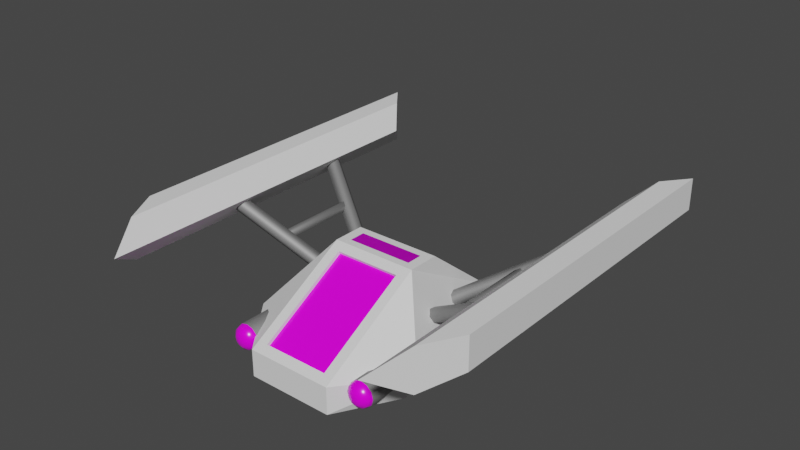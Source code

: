 # Source: ship.blend  (saved by Blender 3.0.5; exported with 4.5.12 LTS)
import bpy
from mathutils import Matrix  # noqa: F401  (used for matrix-valued properties, if any)

bpy.ops.wm.read_factory_settings(use_empty=True)
scene = bpy.context.scene
scene.name = 'Scene'

# ---- collections
col_collection = bpy.data.collections.new('Collection'); scene.collection.children.link(col_collection)

# ---- images (referenced by path relative to the original .blend; pixels are not part of the script)
import os
ASSET_DIR = os.environ.get("B2B_ASSET_DIR", "")  # directory of the original .blend (textures are referenced by path, not embedded)
HERE = os.path.dirname(os.path.abspath(__file__))  # packed textures are extracted next to this script under _unpacked/

def load_image(name, relpath, width, height, colorspace="sRGB"):
    """Load a texture the original file referenced (path relative to the .blend, or extracted next to this script)."""
    p = next((c for c in (os.path.join(HERE, relpath), os.path.join(ASSET_DIR, relpath)) if relpath and os.path.exists(c)), "")
    if p:
        img = bpy.data.images.load(p, check_existing=True)
        img.name = name
    else:  # same state as the original file: an image datablock whose file is absent (Cycles renders it pink)
        img = bpy.data.images.new(name, width, height)
        img.source = "FILE"
        img.filepath = "//" + (relpath or name)
    img.colorspace_settings.name = colorspace
    return img
img_window_png = load_image('window.png', 'window.png', 1024, 1024, 'sRGB')
img_vent_png = load_image('vent.png', 'vent.png', 1024, 1024, 'sRGB')

# ---- materials (node trees are filled in below, after node groups)
mat_green_metal = bpy.data.materials.new('Green Metal')
mat_glass = bpy.data.materials.new('Glass')
mat_glass.use_transparent_shadow = False
mat_vent = bpy.data.materials.new('Vent')
mat_vent.alpha_threshold = 0.0
mat_vent.use_transparent_shadow = False
mat_vent.line_color = (0.0, 0.0, 0.0, 1.0)
mat_baremetal = bpy.data.materials.new('BareMetal')
mat_baremetal.use_transparent_shadow = False

# ---- node groups
ng_auto_smooth = bpy.data.node_groups.new('Auto Smooth', 'GeometryNodeTree')
_s = ng_auto_smooth.interface.new_socket(name='Geometry', in_out='OUTPUT', socket_type='NodeSocketGeometry')
_s = ng_auto_smooth.interface.new_socket(name='Geometry', in_out='INPUT', socket_type='NodeSocketGeometry')
_s = ng_auto_smooth.interface.new_socket(name='Angle', in_out='INPUT', socket_type='NodeSocketFloat')
_s.subtype = 'ANGLE'
_s.min_value = 0.0
_s.max_value = 3.142
ng_auto_smooth.is_modifier = True
_N = ng_auto_smooth.nodes; _L = ng_auto_smooth.links
n0 = _N.new('NodeGroupOutput'); n0.name = 'Group Output'; n0.location = (480, -100)
n1 = _N.new('NodeGroupInput'); n1.name = 'Group Input'; n1.location = (-420, -300)
n2 = _N.new('NodeGroupInput'); n2.name = 'Group Input.001'; n2.location = (-60, -100)
n3 = _N.new('GeometryNodeSetShadeSmooth'); n3.name = 'Set Shade Smooth'; n3.location = (120, -100)
n3.domain = 'EDGE'
n4 = _N.new('GeometryNodeSetShadeSmooth'); n4.name = 'Set Shade Smooth.001'; n4.location = (300, -100)
n5 = _N.new('GeometryNodeInputMeshEdgeAngle'); n5.name = 'Edge Angle'; n5.location = (-420, -220)
n6 = _N.new('GeometryNodeInputEdgeSmooth'); n6.name = 'Is Edge Smooth'; n6.location = (-60, -160)
n7 = _N.new('GeometryNodeInputShadeSmooth'); n7.name = 'Is Face Smooth'; n7.location = (-240, -340)
n8 = _N.new('FunctionNodeBooleanMath'); n8.name = 'Boolean Math'; n8.location = (-60, -220)
n9 = _N.new('FunctionNodeCompare'); n9.name = 'Compare'; n9.location = (-240, -180)
n9.operation = 'LESS_EQUAL'
_L.new(n5.outputs[0], n9.inputs[0])
_L.new(n4.outputs[0], n0.inputs[0])
_L.new(n1.outputs[1], n9.inputs[1])
_L.new(n9.outputs[0], n8.inputs[0])
_L.new(n7.outputs[0], n8.inputs[1])
_L.new(n2.outputs[0], n3.inputs[0])
_L.new(n6.outputs[0], n3.inputs[1])
_L.new(n3.outputs[0], n4.inputs[0])
_L.new(n8.outputs[0], n3.inputs[2])
n0.is_active_output = True

# ---- material node trees
mat_glass.use_nodes = True; mat_glass.node_tree.nodes.clear()
_N = mat_glass.node_tree.nodes; _L = mat_glass.node_tree.links
n0 = _N.new('ShaderNodeBsdfPrincipled'); n0.name = 'Principled BSDF'; n0.location = (10, 300)
n0.distribution = 'GGX'
n0.subsurface_method = 'BURLEY'
n0.inputs[2].default_value = 0.2574
n0.inputs[3].default_value = 1.45
n0.inputs[27].default_value = (0.0, 0.0, 0.0, 1.0)
n0.inputs[28].default_value = 1.0
n1 = _N.new('ShaderNodeOutputMaterial'); n1.name = 'Material Output'; n1.location = (300, 300)
n2 = _N.new('ShaderNodeTexImage'); n2.name = 'Image Texture'; n2.location = (-392, 208)
n2.image = img_window_png
_L.new(n0.outputs[0], n1.inputs[0])
_L.new(n2.outputs[0], n0.inputs[0])
n1.is_active_output = True
mat_vent.use_nodes = True; mat_vent.node_tree.nodes.clear()
_N = mat_vent.node_tree.nodes; _L = mat_vent.node_tree.links
n0 = _N.new('ShaderNodeOutputMaterial'); n0.name = 'Material Output'; n0.location = (300, 300)
n1 = _N.new('ShaderNodeBsdfPrincipled'); n1.name = 'Principled BSDF'; n1.location = (10, 300)
n1.distribution = 'GGX'
n1.subsurface_method = 'BURLEY'
n1.inputs[1].default_value = 0.7868
n1.inputs[2].default_value = 0.7235
n1.inputs[3].default_value = 1.45
n1.inputs[27].default_value = (0.0, 0.0, 0.0, 1.0)
n1.inputs[28].default_value = 1.0
n2 = _N.new('ShaderNodeTexImage'); n2.name = 'Image Texture'; n2.location = (-396, 173)
n2.image = img_vent_png
_L.new(n1.outputs[0], n0.inputs[0])
_L.new(n2.outputs[0], n1.inputs[0])
n0.is_active_output = True
mat_baremetal.use_nodes = True; mat_baremetal.node_tree.nodes.clear()
_N = mat_baremetal.node_tree.nodes; _L = mat_baremetal.node_tree.links
n0 = _N.new('ShaderNodeBsdfPrincipled'); n0.name = 'Principled BSDF'; n0.location = (10, 300)
n0.distribution = 'GGX'
n0.subsurface_method = 'BURLEY'
n0.inputs[0].default_value = (0.3343, 0.3343, 0.3343, 1.0)
n0.inputs[1].default_value = 0.6838
n0.inputs[2].default_value = 0.6544
n0.inputs[3].default_value = 1.45
n0.inputs[27].default_value = (0.0, 0.0, 0.0, 1.0)
n0.inputs[28].default_value = 1.0
n1 = _N.new('ShaderNodeOutputMaterial'); n1.name = 'Material Output'; n1.location = (300, 300)
_L.new(n0.outputs[0], n1.inputs[0])
n1.is_active_output = True

# ---- world
world_world = bpy.data.worlds.new('World'); scene.world = world_world
world_world.use_nodes = True; world_world.node_tree.nodes.clear()
_N = world_world.node_tree.nodes; _L = world_world.node_tree.links
n0 = _N.new('ShaderNodeOutputWorld'); n0.name = 'World Output'; n0.location = (300, 300)
n1 = _N.new('ShaderNodeBackground'); n1.name = 'Background'; n1.location = (10, 300)
n1.inputs[0].default_value = (0.05088, 0.05088, 0.05088, 1.0)
_L.new(n1.outputs[0], n0.inputs[0])
n0.is_active_output = True
world_world.color = (0.05088, 0.05088, 0.05088)
world_world.use_sun_shadow = False
world_world.sun_shadow_jitter_overblur = 0.0

# ---- meshes
me_cube = bpy.data.meshes.new('Cube')
me_cube.from_pydata([(0.0, -0.4163, 0.7819), (0.0, -1.3, 0.2795), (-0.3206, -0.4163, 0.7819), (-0.3206, -1.3, 0.2795)], [], [(0, 2, 3, 1)])
me_cube.polygons.foreach_set('material_index', [1])
_uv = me_cube.uv_layers.new(name='UVMap')
_uv.uv.foreach_set('vector', [0.8916, 0.9875, 0.5107, 0.9875, 0.5107, -0.9266, 0.8916, -0.9266])
me_cube.materials.append(mat_green_metal)
me_cube.materials.append(mat_glass)
me_cube.materials.append(mat_vent)
me_cube.use_remesh_fix_poles = True
me_cube.use_remesh_preserve_attributes = False
me_cube.update()
me_cylinder = bpy.data.meshes.new('Cylinder')
me_cylinder.from_pydata([(0.0, 0.07, -0.04092), (0.0, 0.07, 1.05), (0.06062, 0.035, -0.04092), (0.06062, 0.035, 1.05), (0.06062, -0.035, -0.04092), (0.06062, -0.035, 1.05), (-6.12e-09, -0.07, -0.04092), (-6.12e-09, -0.07, 1.05), (-0.06062, -0.035, -0.04092), (-0.06062, -0.035, 1.05), (-0.06062, 0.035, -0.04092), (-0.06062, 0.035, 1.05)], [], [(0, 1, 3, 2), (2, 3, 5, 4), (4, 5, 7, 6), (6, 7, 9, 8), (3, 1, 11, 9, 7, 5), (8, 9, 11, 10), (10, 11, 1, 0), (0, 2, 4, 6, 8, 10)])
me_cylinder.polygons.foreach_set('use_smooth', [True] * 8)
_uv = me_cylinder.uv_layers.new(name='UVMap')
_uv.uv.foreach_set('vector', [1.0, 0.5, 1.0, 1.045, 0.8333, 1.045, 0.8333, 0.5, 0.8333, 0.5, 0.8333, 1.045, 0.6667, 1.045, 0.6667, 0.5, 0.6667, 0.5, 0.6667, 1.045, 0.5, 1.045, 0.5, 0.5, 0.5, 0.5, 0.5, 1.045, 0.3333, 1.045, 0.3333, 0.5, 0.4578, 0.37, 0.25, 0.49, 0.04215, 0.37, 0.04215, 0.13, 0.25, 0.01, 0.4578, 0.13, 0.3333, 0.5, 0.3333, 1.045, 0.1667, 1.045, 0.1667, 0.5, 0.1667, 0.5, 0.1667, 1.045, -8.941e-08, 1.045, -8.941e-08, 0.5, 0.75, 0.49, 0.9578, 0.37, 0.9578, 0.13, 0.75, 0.01, 0.5422, 0.13, 0.5422, 0.37])
me_cylinder.materials.append(mat_baremetal)
me_cylinder.use_remesh_fix_poles = True
me_cylinder.use_remesh_preserve_attributes = False
me_cylinder.update()
me_cube_001 = bpy.data.meshes.new('Cube.001')
me_cube_001.from_pydata([(-0.2, -1.3, 0.9218), (-0.2, -1.3, 1.23), (-0.2, 2.0, 0.9218), (-0.2, 2.0, 1.23), (0.2, -2.0, 1.053), (0.2, 1.5, 1.053), (0.0, 1.75, 0.8304), (0.0, 1.75, 1.23), (0.0, -1.65, 0.8304), (0.0, -1.65, 1.23)], [], [(0, 1, 3, 2), (6, 7, 5), (8, 9, 1, 0), (6, 5, 4, 8), (7, 3, 1, 9), (5, 7, 9, 4), (2, 6, 8, 0), (4, 9, 8), (2, 3, 7, 6)])
_uv = me_cube_001.uv_layers.new(name='UVMap')
_uv.uv.foreach_set('vector', [2.37, 0.2082, 2.37, -0.2424, -2.448, -0.2424, -2.448, 0.2082, -2.083, 0.3416, -2.083, -0.2424, -1.718, 0.01709, 2.881, 0.3416, 2.881, -0.2424, 2.37, -0.2424, 2.37, 0.2082, -2.083, 0.3416, -1.718, 0.01709, 3.392, 0.01709, 2.881, 0.3416, 2.917, -0.006537, 3.282, 0.2855, -1.536, 0.2855, -2.047, -0.006537, 2.552, -0.2985, 2.917, -0.006537, -2.047, -0.006537, -2.558, -0.2985, 3.282, 0.2855, 2.917, -0.006537, -2.047, -0.006537, -1.536, 0.2855, 3.392, 0.01709, 2.881, -0.2424, 2.881, 0.3416, -2.448, 0.2082, -2.448, -0.2424, -2.083, -0.2424, -2.083, 0.3416])
me_cube_001.materials.append(mat_green_metal)
me_cube_001.use_remesh_fix_poles = True
me_cube_001.use_remesh_preserve_attributes = False
me_cube_001.update()
me_cylinder_001 = bpy.data.meshes.new('Cylinder.001')
me_cylinder_001.from_pydata([(0.0, 0.07, -0.2303), (0.0, 0.07, 1.05), (0.06062, 0.035, -0.2303), (0.06062, 0.035, 1.05), (0.06062, -0.035, -0.2303), (0.06062, -0.035, 1.05), (-6.12e-09, -0.07, -0.2303), (-6.12e-09, -0.07, 1.05), (-0.06062, -0.035, -0.2303), (-0.06062, -0.035, 1.05), (-0.06062, 0.035, -0.2303), (-0.06062, 0.035, 1.05)], [], [(0, 1, 3, 2), (2, 3, 5, 4), (4, 5, 7, 6), (6, 7, 9, 8), (3, 1, 11, 9, 7, 5), (8, 9, 11, 10), (10, 11, 1, 0), (0, 2, 4, 6, 8, 10)])
me_cylinder_001.polygons.foreach_set('use_smooth', [True] * 8)
_uv = me_cylinder_001.uv_layers.new(name='UVMap')
_uv.uv.foreach_set('vector', [1.0, 0.4053, 1.0, 1.045, 0.8333, 1.045, 0.8333, 0.4053, 0.8333, 0.4053, 0.8333, 1.045, 0.6667, 1.045, 0.6667, 0.4053, 0.6667, 0.4053, 0.6667, 1.045, 0.5, 1.045, 0.5, 0.4053, 0.5, 0.4053, 0.5, 1.045, 0.3333, 1.045, 0.3333, 0.4053, 0.4578, 0.37, 0.25, 0.49, 0.04215, 0.37, 0.04215, 0.13, 0.25, 0.01, 0.4578, 0.13, 0.3333, 0.4053, 0.3333, 1.045, 0.1667, 1.045, 0.1667, 0.4053, 0.1667, 0.4053, 0.1667, 1.045, -8.941e-08, 1.045, -8.568e-08, 0.4053, 0.75, 0.49, 0.9578, 0.37, 0.9578, 0.13, 0.75, 0.01, 0.5422, 0.13, 0.5422, 0.37])
me_cylinder_001.materials.append(mat_baremetal)
me_cylinder_001.use_remesh_fix_poles = True
me_cylinder_001.use_remesh_preserve_attributes = False
me_cylinder_001.update()
me_cylinder_003 = bpy.data.meshes.new('Cylinder.003')
me_cylinder_003.from_pydata([(-2.998e-10, 0.04784, -0.4147), (4.973e-10, 0.04784, 0.433), (0.04143, 0.02392, -0.3918), (0.04143, 0.02392, 0.3941), (0.04143, -0.02392, -0.3918), (0.04143, -0.02392, 0.3941), (-4.68e-09, -0.04784, -0.4147), (-3.883e-09, -0.04784, 0.433), (-0.04143, -0.02392, -0.4377), (-0.04143, -0.02392, 0.4719), (-0.04143, 0.02392, -0.4377), (-0.04143, 0.02392, 0.4719)], [], [(0, 1, 3, 2), (2, 3, 5, 4), (4, 5, 7, 6), (6, 7, 9, 8), (3, 1, 11, 9, 7, 5), (8, 9, 11, 10), (10, 11, 1, 0), (0, 2, 4, 6, 8, 10)])
me_cylinder_003.polygons.foreach_set('use_smooth', [True] * 8)
_uv = me_cylinder_003.uv_layers.new(name='UVMap')
_uv.uv.foreach_set('vector', [1.0, 0.5, 1.0, 1.0, 0.8333, 1.0, 0.8333, 0.5, 0.8333, 0.5, 0.8333, 1.0, 0.6667, 1.0, 0.6667, 0.5, 0.6667, 0.5, 0.6667, 1.0, 0.5, 1.0, 0.5, 0.5, 0.5, 0.5, 0.5, 1.0, 0.3333, 1.0, 0.3333, 0.5, 0.4578, 0.37, 0.25, 0.49, 0.04215, 0.37, 0.04215, 0.13, 0.25, 0.01, 0.4578, 0.13, 0.3333, 0.5, 0.3333, 1.0, 0.1667, 1.0, 0.1667, 0.5, 0.1667, 0.5, 0.1667, 1.0, -8.941e-08, 1.0, -8.941e-08, 0.5, 0.75, 0.49, 0.9578, 0.37, 0.9578, 0.13, 0.75, 0.01, 0.5422, 0.13, 0.5422, 0.37])
me_cylinder_003.materials.append(mat_baremetal)
me_cylinder_003.use_remesh_fix_poles = True
me_cylinder_003.use_remesh_preserve_attributes = False
me_cylinder_003.update()
me_cylinder_004 = bpy.data.meshes.new('Cylinder.004')
me_cylinder_004.from_pydata([(-3.608e-08, 0.122, -0.2829), (-3.608e-08, 0.122, 0.1565), (0.06102, 0.1057, -0.2829), (0.06102, 0.1057, 0.1565), (0.1057, 0.06102, -0.2829), (0.1057, 0.06102, 0.1565), (0.122, -1.064e-08, -0.2829), (0.122, -2.192e-08, 0.1565), (0.1057, -0.06102, -0.2829), (0.1057, -0.06102, 0.1565), (0.06102, -0.1057, -0.2829), (0.06102, -0.1057, 0.1565), (-4.675e-08, -0.122, -0.2829), (-4.675e-08, -0.122, 0.1565), (-0.06102, -0.1057, -0.2829), (-0.06102, -0.1057, 0.1565), (-0.1057, -0.06102, -0.2829), (-0.1057, -0.06102, 0.1565), (-0.122, -3.854e-09, -0.2829), (-0.122, -1.513e-08, 0.1565), (-0.1057, 0.06102, -0.2829), (-0.1057, 0.06102, 0.1565), (-0.06102, 0.1057, -0.2829), (-0.06102, 0.1057, 0.1565), (-5.856e-08, 0.06105, 0.2373), (0.03052, 0.05287, 0.2373), (0.05287, 0.09157, 0.2032), (0.05287, 0.03052, 0.2373), (0.09157, 0.05287, 0.2032), (0.06105, -3.458e-08, 0.2373), (0.1057, -2.843e-08, 0.2032), (0.05287, -0.03052, 0.2373), (0.09157, -0.05287, 0.2032), (0.03052, -0.05287, 0.2373), (0.05287, -0.09157, 0.2032), (-5.891e-08, -0.06105, 0.2373), (-5.323e-08, -0.1057, 0.2032), (-6.39e-08, -4.376e-08, 0.2498), (-0.03052, -0.05287, 0.2373), (-0.05287, -0.09157, 0.2032), (-0.05287, -0.03052, 0.2373), (-0.09157, -0.05287, 0.2032), (-0.06105, -3.268e-08, 0.2373), (-0.1057, -3.222e-08, 0.2032), (-0.05287, 0.03052, 0.2373), (-0.09157, 0.05287, 0.2032), (-0.03052, 0.05287, 0.2373), (-0.05287, 0.09157, 0.2032), (-5.702e-08, 0.1057, 0.2032)], [], [(0, 1, 3, 2), (2, 3, 5, 4), (4, 5, 7, 6), (6, 7, 9, 8), (8, 9, 11, 10), (10, 11, 13, 12), (12, 13, 15, 14), (14, 15, 17, 16), (16, 17, 19, 18), (18, 19, 21, 20), (20, 21, 23, 22), (22, 23, 1, 0), (48, 24, 25, 26), (1, 48, 26, 3), (24, 37, 25), (3, 26, 28, 5), (25, 37, 27), (26, 25, 27, 28), (5, 28, 30, 7), (27, 37, 29), (28, 27, 29, 30), (7, 30, 32, 9), (29, 37, 31), (30, 29, 31, 32), (9, 32, 34, 11), (31, 37, 33), (32, 31, 33, 34), (33, 37, 35), (34, 33, 35, 36), (11, 34, 36, 13), (36, 35, 38, 39), (13, 36, 39, 15), (35, 37, 38), (39, 38, 40, 41), (15, 39, 41, 17), (38, 37, 40), (41, 40, 42, 43), (17, 41, 43, 19), (40, 37, 42), (43, 42, 44, 45), (19, 43, 45, 21), (42, 37, 44), (45, 44, 46, 47), (21, 45, 47, 23), (44, 37, 46), (23, 47, 48, 1), (46, 37, 24), (47, 46, 24, 48)])
me_cylinder_004.polygons.foreach_set('use_smooth', [True] * 48)
me_cylinder_004.polygons.foreach_set('material_index', [1, 1, 1, 1, 1, 1, 1, 1, 1, 1, 1, 1, 0, 0, 0, 0, 0, 0, 0, 0, 0, 0, 0, 0, 0, 0, 0, 0, 0, 0, 0, 0, 0, 0, 0, 0, 0, 0, 0, 0, 0, 0, 0, 0, 0, 0, 0, 0])
_uv = me_cylinder_004.uv_layers.new(name='UVMap')
_uv.uv.foreach_set('vector', [1.0, 0.5, 1.0, 1.0, 0.9167, 1.0, 0.9167, 0.5, 0.9167, 0.5, 0.9167, 1.0, 0.8333, 1.0, 0.8333, 0.5, 0.8333, 0.5, 0.8333, 1.0, 0.75, 1.0, 0.75, 0.5, 0.75, 0.5, 0.75, 1.0, 0.6667, 1.0, 0.6667, 0.5, 0.6667, 0.5, 0.6667, 1.0, 0.5833, 1.0, 0.5833, 0.5, 0.5833, 0.5, 0.5833, 1.0, 0.5, 1.0, 0.5, 0.5, 0.5, 0.5, 0.5, 1.0, 0.4167, 1.0, 0.4167, 0.5, 0.4167, 0.5, 0.4167, 1.0, 0.3333, 1.0, 0.3333, 0.5, 0.3333, 0.5, 0.3333, 1.0, 0.25, 1.0, 0.25, 0.5, 0.25, 0.5, 0.25, 1.0, 0.1667, 1.0, 0.1667, 0.5, 0.1667, 0.5, 0.1667, 1.0, 0.08333, 1.0, 0.08333, 0.5, 0.08333, 0.5, 0.08333, 1.0, 7.451e-08, 1.0, 7.451e-08, 0.5, 0.75, 0.6667, 0.75, 0.8333, 0.6667, 0.8333, 0.6667, 0.6667, 0.75, 0.5, 0.75, 0.6667, 0.6667, 0.6667, 0.6667, 0.5, 0.75, 0.8333, 0.7083, 1.0, 0.6667, 0.8333, 0.6667, 0.5, 0.6667, 0.6667, 0.5833, 0.6667, 0.5833, 0.5, 0.6667, 0.8333, 0.625, 1.0, 0.5833, 0.8333, 0.6667, 0.6667, 0.6667, 0.8333, 0.5833, 0.8333, 0.5833, 0.6667, 0.5833, 0.5, 0.5833, 0.6667, 0.5, 0.6667, 0.5, 0.5, 0.5833, 0.8333, 0.5417, 1.0, 0.5, 0.8333, 0.5833, 0.6667, 0.5833, 0.8333, 0.5, 0.8333, 0.5, 0.6667, 0.5, 0.5, 0.5, 0.6667, 0.4167, 0.6667, 0.4167, 0.5, 0.5, 0.8333, 0.4583, 1.0, 0.4167, 0.8333, 0.5, 0.6667, 0.5, 0.8333, 0.4167, 0.8333, 0.4167, 0.6667, 0.4167, 0.5, 0.4167, 0.6667, 0.3333, 0.6667, 0.3333, 0.5, 0.4167, 0.8333, 0.375, 1.0, 0.3333, 0.8333, 0.4167, 0.6667, 0.4167, 0.8333, 0.3333, 0.8333, 0.3333, 0.6667, 0.3333, 0.8333, 0.2917, 1.0, 0.25, 0.8333, 0.3333, 0.6667, 0.3333, 0.8333, 0.25, 0.8333, 0.25, 0.6667, 0.3333, 0.5, 0.3333, 0.6667, 0.25, 0.6667, 0.25, 0.5, 0.25, 0.6667, 0.25, 0.8333, 0.1667, 0.8333, 0.1667, 0.6667, 0.25, 0.5, 0.25, 0.6667, 0.1667, 0.6667, 0.1667, 0.5, 0.25, 0.8333, 0.2083, 1.0, 0.1667, 0.8333, 0.1667, 0.6667, 0.1667, 0.8333, 0.08333, 0.8333, 0.08333, 0.6667, 0.1667, 0.5, 0.1667, 0.6667, 0.08333, 0.6667, 0.08333, 0.5, 0.1667, 0.8333, 0.125, 1.0, 0.08333, 0.8333, 0.08333, 0.6667, 0.08333, 0.8333, 0.0, 0.8333, 0.0, 0.6667, 0.08333, 0.5, 0.08333, 0.6667, 0.0, 0.6667, 0.0, 0.5, 0.08333, 0.8333, 0.04167, 1.0, 0.0, 0.8333, 1.0, 0.6667, 1.0, 0.8333, 0.9167, 0.8333, 0.9167, 0.6667, 1.0, 0.5, 1.0, 0.6667, 0.9167, 0.6667, 0.9167, 0.5, 1.0, 0.8333, 0.9583, 1.0, 0.9167, 0.8333, 0.9167, 0.6667, 0.9167, 0.8333, 0.8333, 0.8333, 0.8333, 0.6667, 0.9167, 0.5, 0.9167, 0.6667, 0.8333, 0.6667, 0.8333, 0.5, 0.9167, 0.8333, 0.875, 1.0, 0.8333, 0.8333, 0.8333, 0.5, 0.8333, 0.6667, 0.75, 0.6667, 0.75, 0.5, 0.8333, 0.8333, 0.7917, 1.0, 0.75, 0.8333, 0.8333, 0.6667, 0.8333, 0.8333, 0.75, 0.8333, 0.75, 0.6667])
me_cylinder_004.materials.append(mat_glass)
me_cylinder_004.materials.append(mat_baremetal)
me_cylinder_004.use_remesh_fix_poles = True
me_cylinder_004.use_remesh_preserve_attributes = False
me_cylinder_004.update()
me_cylinder_005 = bpy.data.meshes.new('Cylinder.005')
me_cylinder_005.from_pydata([(-5.052e-08, 0.08899, -0.2914), (0.04216, 0.08899, 0.04283), (0.04449, 0.07707, -0.2914), (0.08665, 0.07707, 0.04283), (0.07707, 0.04449, -0.2914), (0.1192, 0.04449, 0.04283), (0.08899, -6.7e-09, -0.2914), (0.1311, -4.4e-09, 0.04283), (0.07707, -0.04449, -0.2914), (0.1192, -0.04449, 0.04283), (0.04449, -0.07707, -0.2914), (0.08665, -0.07707, 0.04283), (-5.83e-08, -0.08899, -0.2914), (0.04216, -0.08899, 0.04283), (-0.04449, -0.07707, -0.2914), (-0.002336, -0.07707, 0.04283), (-0.07707, -0.04449, -0.2914), (-0.03491, -0.04449, 0.04283), (-0.08899, -1.749e-09, -0.2914), (-0.04683, 5.506e-10, 0.04283), (-0.07707, 0.04449, -0.2914), (-0.03491, 0.04449, 0.04283), (-0.04449, 0.07707, -0.2914), (-0.002336, 0.07707, 0.04283), (-2.98e-08, -0.0445, -0.3528), (-2.98e-08, -0.07708, -0.3268), (0.02225, -0.03854, -0.3528), (0.03854, -0.06675, -0.3268), (0.03854, -0.02225, -0.3528), (0.06675, -0.03854, -0.3268), (0.0445, 2.743e-09, -0.3528), (0.07708, 3.438e-09, -0.3268), (0.03854, 0.02225, -0.3528), (0.06675, 0.03854, -0.3268), (0.02225, 0.03854, -0.3528), (0.03854, 0.06675, -0.3268), (-2.98e-08, 1.074e-08, -0.3623), (-3.15e-08, 0.0445, -0.3528), (-2.591e-08, 0.07708, -0.3268), (-0.02225, 0.03854, -0.3528), (-0.03854, 0.06675, -0.3268), (-0.03854, 0.02225, -0.3528), (-0.06675, 0.03854, -0.3268), (-0.0445, -2.845e-09, -0.3528), (-0.07708, 7.163e-09, -0.3268), (-0.03854, -0.02225, -0.3528), (-0.06675, -0.03854, -0.3268), (-0.02225, -0.03854, -0.3528), (-0.03854, -0.06675, -0.3268)], [], [(0, 1, 3, 2), (2, 3, 5, 4), (4, 5, 7, 6), (6, 7, 9, 8), (8, 9, 11, 10), (10, 11, 13, 12), (12, 13, 15, 14), (14, 15, 17, 16), (16, 17, 19, 18), (18, 19, 21, 20), (20, 21, 23, 22), (22, 23, 1, 0), (25, 24, 26, 27), (12, 25, 27, 10), (24, 36, 26), (10, 27, 29, 8), (26, 36, 28), (27, 26, 28, 29), (8, 29, 31, 6), (28, 36, 30), (29, 28, 30, 31), (6, 31, 33, 4), (30, 36, 32), (31, 30, 32, 33), (32, 36, 34), (33, 32, 34, 35), (4, 33, 35, 2), (35, 34, 37, 38), (2, 35, 38, 0), (34, 36, 37), (38, 37, 39, 40), (0, 38, 40, 22), (37, 36, 39), (40, 39, 41, 42), (22, 40, 42, 20), (39, 36, 41), (42, 41, 43, 44), (20, 42, 44, 18), (41, 36, 43), (44, 43, 45, 46), (18, 44, 46, 16), (43, 36, 45), (16, 46, 48, 14), (45, 36, 47), (46, 45, 47, 48), (14, 48, 25, 12), (47, 36, 24), (48, 47, 24, 25)])
me_cylinder_005.polygons.foreach_set('use_smooth', [True] * 48)
me_cylinder_005.polygons.foreach_set('material_index', [0, 0, 0, 0, 0, 0, 0, 0, 0, 0, 0, 0, 1, 1, 1, 1, 1, 1, 1, 1, 1, 1, 1, 1, 1, 1, 1, 1, 1, 1, 1, 1, 1, 1, 1, 1, 1, 1, 1, 1, 1, 1, 1, 1, 1, 1, 1, 1])
_uv = me_cylinder_005.uv_layers.new(name='UVMap')
_uv.uv.foreach_set('vector', [1.0, 0.5, 1.0, 0.7769, 0.9167, 0.7769, 0.9167, 0.5, 0.9167, 0.5, 0.9167, 0.7769, 0.8333, 0.7769, 0.8333, 0.5, 0.8333, 0.5, 0.8333, 0.7769, 0.75, 0.7769, 0.75, 0.5, 0.75, 0.5, 0.75, 0.7769, 0.6667, 0.7769, 0.6667, 0.5, 0.6667, 0.5, 0.6667, 0.7769, 0.5833, 0.7769, 0.5833, 0.5, 0.5833, 0.5, 0.5833, 0.7769, 0.5, 0.7769, 0.5, 0.5, 0.5, 0.5, 0.5, 0.7769, 0.4167, 0.7769, 0.4167, 0.5, 0.4167, 0.5, 0.4167, 0.7769, 0.3333, 0.7769, 0.3333, 0.5, 0.3333, 0.5, 0.3333, 0.7769, 0.25, 0.7769, 0.25, 0.5, 0.25, 0.5, 0.25, 0.7769, 0.1667, 0.7769, 0.1667, 0.5, 0.1667, 0.5, 0.1667, 0.7769, 0.08333, 0.7769, 0.08333, 0.5, 0.08333, 0.5, 0.08333, 0.7769, 7.451e-08, 0.7769, 7.451e-08, 0.5, 0.75, 0.6667, 0.75, 0.8333, 0.6667, 0.8333, 0.6667, 0.6667, 0.75, 0.5, 0.75, 0.6667, 0.6667, 0.6667, 0.6667, 0.5, 0.75, 0.8333, 0.7083, 1.0, 0.6667, 0.8333, 0.6667, 0.5, 0.6667, 0.6667, 0.5833, 0.6667, 0.5833, 0.5, 0.6667, 0.8333, 0.625, 1.0, 0.5833, 0.8333, 0.6667, 0.6667, 0.6667, 0.8333, 0.5833, 0.8333, 0.5833, 0.6667, 0.5833, 0.5, 0.5833, 0.6667, 0.5, 0.6667, 0.5, 0.5, 0.5833, 0.8333, 0.5417, 1.0, 0.5, 0.8333, 0.5833, 0.6667, 0.5833, 0.8333, 0.5, 0.8333, 0.5, 0.6667, 0.5, 0.5, 0.5, 0.6667, 0.4167, 0.6667, 0.4167, 0.5, 0.5, 0.8333, 0.4583, 1.0, 0.4167, 0.8333, 0.5, 0.6667, 0.5, 0.8333, 0.4167, 0.8333, 0.4167, 0.6667, 0.4167, 0.8333, 0.375, 1.0, 0.3333, 0.8333, 0.4167, 0.6667, 0.4167, 0.8333, 0.3333, 0.8333, 0.3333, 0.6667, 0.4167, 0.5, 0.4167, 0.6667, 0.3333, 0.6667, 0.3333, 0.5, 0.3333, 0.6667, 0.3333, 0.8333, 0.25, 0.8333, 0.25, 0.6667, 0.3333, 0.5, 0.3333, 0.6667, 0.25, 0.6667, 0.25, 0.5, 0.3333, 0.8333, 0.2917, 1.0, 0.25, 0.8333, 0.25, 0.6667, 0.25, 0.8333, 0.1667, 0.8333, 0.1667, 0.6667, 0.25, 0.5, 0.25, 0.6667, 0.1667, 0.6667, 0.1667, 0.5, 0.25, 0.8333, 0.2083, 1.0, 0.1667, 0.8333, 0.1667, 0.6667, 0.1667, 0.8333, 0.08333, 0.8333, 0.08333, 0.6667, 0.1667, 0.5, 0.1667, 0.6667, 0.08333, 0.6667, 0.08333, 0.5, 0.1667, 0.8333, 0.125, 1.0, 0.08333, 0.8333, 0.08333, 0.6667, 0.08333, 0.8333, 0.0, 0.8333, 2.98e-08, 0.6667, 0.08333, 0.5, 0.08333, 0.6667, 2.98e-08, 0.6667, 2.98e-08, 0.5, 0.08333, 0.8333, 0.04167, 1.0, 0.0, 0.8333, 1.0, 0.6667, 1.0, 0.8333, 0.9167, 0.8333, 0.9167, 0.6667, 1.0, 0.5, 1.0, 0.6667, 0.9167, 0.6667, 0.9167, 0.5, 1.0, 0.8333, 0.9583, 1.0, 0.9167, 0.8333, 0.9167, 0.5, 0.9167, 0.6667, 0.8333, 0.6667, 0.8333, 0.5, 0.9167, 0.8333, 0.875, 1.0, 0.8333, 0.8333, 0.9167, 0.6667, 0.9167, 0.8333, 0.8333, 0.8333, 0.8333, 0.6667, 0.8333, 0.5, 0.8333, 0.6667, 0.75, 0.6667, 0.75, 0.5, 0.8333, 0.8333, 0.7917, 1.0, 0.75, 0.8333, 0.8333, 0.6667, 0.8333, 0.8333, 0.75, 0.8333, 0.75, 0.6667])
me_cylinder_005.materials.append(mat_baremetal)
me_cylinder_005.materials.append(mat_glass)
me_cylinder_005.use_remesh_fix_poles = True
me_cylinder_005.use_remesh_preserve_attributes = False
me_cylinder_005.update()
me_plane = bpy.data.meshes.new('Plane')
me_plane.from_pydata([(-0.1465, 0.009827, -0.007419), (0.1381, 0.009827, -0.007419), (-0.1465, 0.05325, -0.007419), (0.1381, 0.05325, -0.007419), (-0.1086, 0.009827, 0.01985), (0.1002, 0.009827, 0.01985), (0.1002, 0.05325, 0.01985), (-0.1086, 0.05325, 0.01985)], [], [(5, 1, 3, 6), (0, 4, 7, 2), (4, 5, 6, 7)])
_uv = me_plane.uv_layers.new(name='UVMap')
_uv.uv.foreach_set('vector', [0.6667, 0.5491, 1.0, 0.5491, 1.0, 0.7662, 0.6667, 0.7662, 0.0, 0.5491, 0.3333, 0.5491, 0.3333, 0.7662, 0.0, 0.7662, 0.3333, 0.5491, 0.6667, 0.5491, 0.6667, 0.7662, 0.3333, 0.7662])
me_plane.materials.append(mat_baremetal)
me_plane.use_remesh_fix_poles = True
me_plane.use_remesh_preserve_attributes = False
me_plane.update()
me_cube_002 = bpy.data.meshes.new('Cube.002')
me_cube_002.from_pydata([(-0.3206, -0.1172, 0.859), (-0.3206, -0.2763, 0.859), (0.0, -0.2763, 0.859), (0.0, -0.1172, 0.859)], [], [(1, 2, 3, 0)])
me_cube_002.polygons.foreach_set('material_index', [2])
_uv = me_cube_002.uv_layers.new(name='UVMap')
_uv.uv.foreach_set('vector', [-0.3016, 0.127, 1.302, 0.127, 1.302, 0.873, -0.3016, 0.873])
me_cube_002.materials.append(mat_green_metal)
me_cube_002.materials.append(mat_glass)
me_cube_002.materials.append(mat_vent)
me_cube_002.use_remesh_fix_poles = True
me_cube_002.use_remesh_preserve_attributes = False
me_cube_002.update()
me_cube_003 = bpy.data.meshes.new('Cube.003')
me_cube_003.from_pydata([(-0.7492, -0.8319, 0.0), (-0.4164, 0.7, 0.0), (-0.3206, -0.1172, 0.859), (-0.4164, -1.4, 0.0), (-0.4164, -0.35, 0.0), (-0.3206, -0.4333, 0.8117), (-0.3206, -1.317, 0.3093), (-0.3564, 0.6532, 0.2995), (-0.871, -0.8319, 0.262), (-0.3206, -0.2763, 0.859), (-0.4164, -1.4, 0.262), (-0.4164, -0.35, 0.859), (-0.3564, 0.003226, 0.8215), (-0.4164, -0.04356, 0.859), (-0.4164, 0.7, 0.262), (-0.3564, 0.6385, 0.2812), (-0.3564, -0.01148, 0.8032), (-0.3206, -0.4163, 0.7819), (-0.3206, -1.3, 0.2795), (0.7492, -0.8319, 0.0), (0.4164, 0.7, 0.0), (0.3206, -0.1172, 0.859), (0.4164, -1.4, 0.0), (0.4164, -0.35, 0.0), (0.3206, -0.4333, 0.8117), (0.0, -1.4, 0.0), (0.0, 0.7, 0.0), (0.0, -0.04356, 0.859), (0.0, -0.35, 0.859), (0.0, -0.35, 0.0), (0.3206, -1.317, 0.3093), (0.3564, 0.6532, 0.2995), (0.871, -0.8319, 0.262), (0.0, 0.7, 0.262), (0.0, -1.4, 0.262), (0.3206, -0.2763, 0.859), (0.0, -0.4333, 0.8117), (0.4164, -1.4, 0.262), (0.0, -1.317, 0.3093), (0.4164, -0.35, 0.859), (0.3564, 0.003226, 0.8215), (0.0, -0.2763, 0.859), (0.0, -0.1172, 0.859), (0.4164, -0.04356, 0.859), (0.4164, 0.7, 0.262), (0.0, 0.003226, 0.8215), (0.0, 0.6532, 0.2995), (0.3564, 0.6385, 0.2812), (0.3564, -0.01148, 0.8032), (0.0, -0.01148, 0.8032), (0.0, 0.6385, 0.2812), (0.0, -0.4163, 0.7819), (0.0, -1.3, 0.2795), (0.3206, -0.4163, 0.7819), (0.3206, -1.3, 0.2795)], [], [(29, 4, 1, 26), (0, 4, 3), (25, 3, 4, 29), (46, 7, 15, 50), (11, 13, 14), (0, 1, 4), (0, 8, 14, 1), (1, 14, 33, 26), (3, 10, 8, 0), (25, 34, 10, 3), (11, 8, 10), (5, 6, 18, 17), (8, 11, 14), (5, 36, 28, 11), (6, 5, 11, 10), (38, 6, 10, 34), (9, 2, 13, 11), (41, 9, 11, 28), (2, 42, 27, 13), (45, 12, 13, 27), (12, 7, 14, 13), (7, 46, 33, 14), (15, 16, 49, 50), (12, 45, 49, 16), (7, 12, 16, 15), (6, 38, 52, 18), (36, 5, 17, 51), (29, 26, 20, 23), (19, 22, 23), (25, 29, 23, 22), (46, 50, 47, 31), (39, 44, 43), (19, 23, 20), (19, 20, 44, 32), (20, 26, 33, 44), (22, 19, 32, 37), (25, 22, 37, 34), (39, 37, 32), (24, 53, 54, 30), (32, 44, 39), (24, 39, 28, 36), (30, 37, 39, 24), (38, 34, 37, 30), (35, 39, 43, 21), (41, 28, 39, 35), (21, 43, 27, 42), (45, 27, 43, 40), (40, 43, 44, 31), (31, 44, 33, 46), (47, 50, 49, 48), (40, 48, 49, 45), (31, 47, 48, 40), (30, 54, 52, 38), (36, 51, 53, 24)])
_uv = me_cube_003.uv_layers.new(name='UVMap')
_uv.uv.foreach_set('vector', [0.5, 0.3845, -0.4458, 0.3845, -0.4458, 2.769, 0.5, 2.769, -1.202, -0.71, -0.4458, 0.3845, -0.4458, -2.0, 0.5, -2.0, -0.4458, -2.0, -0.4458, 0.3845, 0.5, 0.3845, 0.5, 0.1811, -0.3095, 0.1811, -0.3095, 0.1395, 0.5, 0.1395, 0.3845, 1.452, 1.08, 1.452, 2.769, 0.09575, -1.202, -0.71, -0.4458, 2.769, -0.4458, 0.3845, -0.71, -0.4992, -0.71, 0.09575, 2.769, 0.09575, 2.769, -0.4992, -0.4458, -0.4992, -0.4458, 0.09575, 0.5, 0.09575, 0.5, -0.4992, -2.0, -0.4992, -2.0, 0.09575, -0.71, 0.09575, -0.71, -0.4992, 0.5, -0.4992, 0.5, 0.09575, -0.4458, 0.09575, -0.4458, -0.4992, -0.4458, 0.3845, -1.478, -0.71, -0.4458, -2.0, 0.1953, 1.344, -1.811, 0.2033, -1.773, 0.1356, 0.2338, 1.277, -0.71, 0.09575, 0.3845, 1.452, 2.769, 0.09575, -0.2282, 0.1953, 0.5, 0.1953, 0.5, 0.3845, -0.4458, 0.3845, -0.2282, -1.811, -0.2282, 0.1953, -0.4458, 0.3845, -0.4458, -2.0, 0.5, -1.811, -0.2282, -1.811, -0.4458, -2.0, 0.5, -2.0, -0.2282, 0.5517, -0.2282, 0.9132, -0.4458, 1.08, -0.4458, 0.3845, 0.5, 0.5517, -0.2282, 0.5517, -0.4458, 0.3845, 0.5, 0.3845, -0.2282, 0.9132, 0.5, 0.9132, 0.5, 1.08, -0.4458, 1.08, 0.5, 1.187, -0.3095, 1.187, -0.4458, 1.08, 0.5, 1.08, -0.3095, 1.187, -0.3095, 2.663, -0.4458, 2.769, -0.4458, 1.08, -0.3095, 2.663, 0.5, 2.663, 0.5, 2.769, -0.4458, 2.769, -0.3095, 2.63, -0.3095, 1.153, 0.5, 1.153, 0.5, 2.63, -0.3095, 1.366, 0.5, 1.366, 0.5, 1.325, -0.3095, 1.325, 2.663, 0.1811, 1.187, 1.366, 1.153, 1.325, 2.63, 0.1395, -0.2282, 0.2033, 0.5, 0.2033, 0.5, 0.1356, -0.2282, 0.1356, 0.5, 1.344, -0.2282, 1.344, -0.2282, 1.277, 0.5, 1.277, 0.5, 0.3845, 0.5, 2.769, 1.446, 2.769, 1.446, 0.3845, 2.202, -0.71, 1.446, -2.0, 1.446, 0.3845, 0.5, -2.0, 0.5, 0.3845, 1.446, 0.3845, 1.446, -2.0, 0.5, 0.1811, 0.5, 0.1395, 1.31, 0.1395, 1.31, 0.1811, 0.3845, 1.452, 2.769, 0.09575, 1.08, 1.452, 2.202, -0.71, 1.446, 0.3845, 1.446, 2.769, -0.71, -0.4992, 2.769, -0.4992, 2.769, 0.09575, -0.71, 0.09575, 1.446, -0.4992, 0.5, -0.4992, 0.5, 0.09575, 1.446, 0.09575, -2.0, -0.4992, -0.71, -0.4992, -0.71, 0.09575, -2.0, 0.09575, 0.5, -0.4992, 1.446, -0.4992, 1.446, 0.09575, 0.5, 0.09575, 1.446, 0.3845, 1.446, -2.0, 2.478, -0.71, 0.1953, 1.344, 0.2338, 1.277, -1.773, 0.1356, -1.811, 0.2033, -0.71, 0.09575, 2.769, 0.09575, 0.3845, 1.452, 1.228, 0.1953, 1.446, 0.3845, 0.5, 0.3845, 0.5, 0.1953, 1.228, -1.811, 1.446, -2.0, 1.446, 0.3845, 1.228, 0.1953, 0.5, -1.811, 0.5, -2.0, 1.446, -2.0, 1.228, -1.811, 1.228, 0.5517, 1.446, 0.3845, 1.446, 1.08, 1.228, 0.9132, 0.5, 0.5517, 0.5, 0.3845, 1.446, 0.3845, 1.228, 0.5517, 1.228, 0.9132, 1.446, 1.08, 0.5, 1.08, 0.5, 0.9132, 0.5, 1.187, 0.5, 1.08, 1.446, 1.08, 1.31, 1.187, 1.31, 1.187, 1.446, 1.08, 1.446, 2.769, 1.31, 2.663, 1.31, 2.663, 1.446, 2.769, 0.5, 2.769, 0.5, 2.663, 1.31, 2.63, 0.5, 2.63, 0.5, 1.153, 1.31, 1.153, 1.31, 1.366, 1.31, 1.325, 0.5, 1.325, 0.5, 1.366, 2.663, 0.1811, 2.63, 0.1395, 1.153, 1.325, 1.187, 1.366, 1.228, 0.2033, 1.228, 0.1356, 0.5, 0.1356, 0.5, 0.2033, 0.5, 1.344, 0.5, 1.277, 1.228, 1.277, 1.228, 1.344])
me_cube_003.materials.append(mat_green_metal)
me_cube_003.materials.append(mat_glass)
me_cube_003.materials.append(mat_vent)
me_cube_003.use_remesh_fix_poles = True
me_cube_003.use_remesh_preserve_attributes = False
me_cube_003.update()

# ---- objects
ob_empty__noimp = bpy.data.objects.new('Empty -noimp', None)
ob_base = bpy.data.objects.new('Base', me_cube)
ob_empty_001__noimp = bpy.data.objects.new('Empty.001 -noimp', None)
ob_strut = bpy.data.objects.new('Strut', me_cylinder)
ob_pylons = bpy.data.objects.new('Pylons', me_cube_001)
ob_strut_001 = bpy.data.objects.new('Strut.001', me_cylinder_001)
ob_strutconnector = bpy.data.objects.new('StrutConnector', me_cylinder_003)
ob_frontlights = bpy.data.objects.new('FrontLights', me_cylinder_004)
ob_backlights = bpy.data.objects.new('BackLights', me_cylinder_005)
ob_plane = bpy.data.objects.new('Plane', me_plane)
ob_base_001 = bpy.data.objects.new('Base.001', me_cube_002)
ob_base_002 = bpy.data.objects.new('Base.002', me_cube_003)

# ---- transforms, parenting, visibility, modifiers, constraints
ob_empty__noimp.location = (0.1786, 0.07728, -2.0)
ob_empty__noimp.rotation_euler = (0.0, -0.0, 1.571)
ob_empty__noimp.scale = (-1.214, 1.214, 1.214)
ob_empty__noimp.empty_display_type = 'IMAGE'
ob_empty__noimp.empty_display_size = 5.0
ob_empty__noimp.use_empty_image_alpha = True
ob_empty__noimp.color = (1.0, 1.0, 1.0, 0.3382)
ob_base.location = (0.0, 0.0, 0.0)
_m = ob_base.modifiers.new('Mirror', 'MIRROR')
_m.use_clip = True
ob_empty_001__noimp.location = (-0.3519, 4.0, -0.2249)
ob_empty_001__noimp.rotation_euler = (1.571, -1.608, -2.477e-09)
ob_empty_001__noimp.scale = (1.197, 1.197, 1.197)
ob_empty_001__noimp.empty_display_type = 'IMAGE'
ob_empty_001__noimp.empty_display_size = 5.0
ob_strut.location = (-0.6265, -0.2848, 0.4826)
ob_strut.rotation_euler = (0.01112, -1.03, 0.3145)
_m = ob_strut.modifiers.new('Mirror', 'MIRROR')
_m.mirror_object = ob_base
_m = ob_strut.modifiers.new('Auto Smooth', 'NODES')
_m.node_group = ng_auto_smooth
_gi = [s.identifier for s in ng_auto_smooth.interface.items_tree if s.item_type == 'SOCKET' and s.in_out == 'INPUT']
_m[_gi[1]] = 1.501  # Angle
ob_pylons.location = (-1.5, 0.0, 0.0)
_m = ob_pylons.modifiers.new('Mirror', 'MIRROR')
_m.mirror_object = ob_base
ob_strut_001.location = (-0.6265, 0.2, 0.4826)
ob_strut_001.rotation_euler = (0.05634, -1.065, -0.5973)
_m = ob_strut_001.modifiers.new('Mirror', 'MIRROR')
_m.mirror_object = ob_base
_m = ob_strut_001.modifiers.new('Auto Smooth', 'NODES')
_m.node_group = ng_auto_smooth
_gi = [s.identifier for s in ng_auto_smooth.interface.items_tree if s.item_type == 'SOCKET' and s.in_out == 'INPUT']
_m[_gi[1]] = 1.501  # Angle
ob_strutconnector.location = (-1.0, 0.0, 0.7248)
ob_strutconnector.rotation_euler = (-1.571, 0.02211, 2.971e-09)
_m = ob_strutconnector.modifiers.new('Mirror', 'MIRROR')
_m.mirror_object = ob_base
_m = ob_strutconnector.modifiers.new('Auto Smooth', 'NODES')
_m.node_group = ng_auto_smooth
_gi = [s.identifier for s in ng_auto_smooth.interface.items_tree if s.item_type == 'SOCKET' and s.in_out == 'INPUT']
_m[_gi[1]] = 1.309  # Angle
ob_frontlights.location = (-0.6402, -1.083, 0.2169)
ob_frontlights.rotation_euler = (1.571, 0.0, 0.0)
_m = ob_frontlights.modifiers.new('Mirror', 'MIRROR')
_m.mirror_object = ob_base
_m = ob_frontlights.modifiers.new('Auto Smooth', 'NODES')
_m.node_group = ng_auto_smooth
_gi = [s.identifier for s in ng_auto_smooth.interface.items_tree if s.item_type == 'SOCKET' and s.in_out == 'INPUT']
_m[_gi[1]] = 0.7854  # Angle
ob_backlights.location = (-0.4184, 0.462, 0.1493)
ob_backlights.rotation_euler = (1.571, 0.0, 0.0)
_m = ob_backlights.modifiers.new('Mirror', 'MIRROR')
_m.mirror_object = ob_base
_m = ob_backlights.modifiers.new('Auto Smooth', 'NODES')
_m.node_group = ng_auto_smooth
_gi = [s.identifier for s in ng_auto_smooth.interface.items_tree if s.item_type == 'SOCKET' and s.in_out == 'INPUT']
_m[_gi[1]] = 0.7854  # Angle
ob_plane.location = (-0.004167, 0.5654, 0.3472)
ob_plane.rotation_euler = (-0.6649, -1.37e-16, 4.73e-17)
ob_base_001.location = (0.0, 0.0, 0.0)
_m = ob_base_001.modifiers.new('Mirror', 'MIRROR')
_m.use_clip = True
_m.use_mirror_u = True
ob_base_002.location = (0.0, 0.0, 0.0)

# ---- collection membership
col_collection.objects.link(ob_empty__noimp)
col_collection.objects.link(ob_base)
col_collection.objects.link(ob_empty_001__noimp)
col_collection.objects.link(ob_strut)
col_collection.objects.link(ob_pylons)
col_collection.objects.link(ob_strut_001)
col_collection.objects.link(ob_strutconnector)
col_collection.objects.link(ob_frontlights)
col_collection.objects.link(ob_backlights)
col_collection.objects.link(ob_plane)
col_collection.objects.link(ob_base_001)
col_collection.objects.link(ob_base_002)

# ---- scene / render settings (as saved in the file)
scene.frame_start = 1; scene.frame_end = 250; scene.frame_set(1)
scene.render.engine = 'BLENDER_EEVEE_NEXT'
scene.cycles.use_denoising = False
scene.cycles.samples = 128
scene.cycles.sampling_pattern = 'TABULATED_SOBOL'
scene.cycles.use_adaptive_sampling = False
scene.cycles.use_light_tree = False
scene.view_settings.view_transform = 'Filmic'
bpy.context.view_layer.update()

# ---- added for rendering (the .blend has no active camera and no usable light): camera, sun
cam_auto = bpy.data.cameras.new('AutoCamera')
cam_auto.lens = 50.0
cam_auto.sensor_width = 36.0
cam_auto.clip_end = 1000.0
ob_auto_camera = bpy.data.objects.new('AutoCamera', cam_auto)
scene.collection.objects.link(ob_auto_camera)
ob_auto_camera.location = (5.42249, -6.50699, 5.33604)
ob_auto_camera.rotation_euler = (1.09748, -7.21219e-08, 0.694738)
scene.camera = ob_auto_camera
light_auto_sun = bpy.data.lights.new('AutoSun', 'SUN')
light_auto_sun.energy = 3.0
light_auto_sun.angle = 0.0523599
ob_auto_sun = bpy.data.objects.new('AutoSun', light_auto_sun)
scene.collection.objects.link(ob_auto_sun)
ob_auto_sun.rotation_euler = (0.872665, 0.174533, 0.523599)
bpy.context.view_layer.update()

